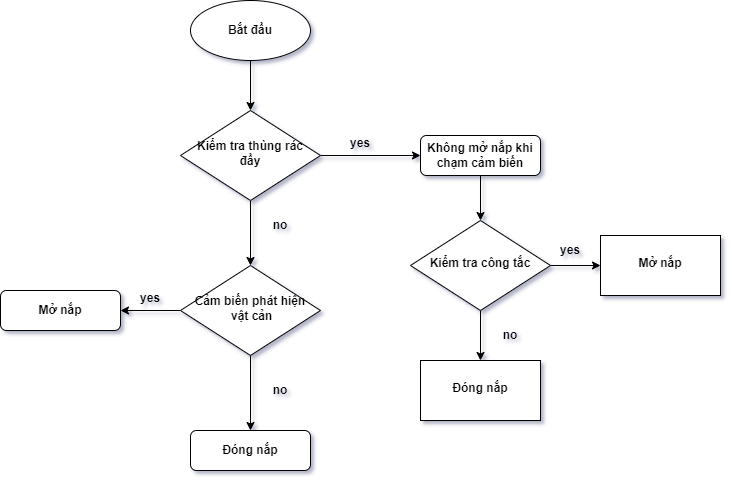

The diagram above was exported from draw.io. Its source (the exported page's mxGraphModel, read from the mxfile embedded in the PNG):
<mxGraphModel dx="1900" dy="529" grid="1" gridSize="10" guides="1" tooltips="1" connect="1" arrows="1" fold="1" page="1" pageScale="1" pageWidth="827" pageHeight="1169" math="0" shadow="0">
  <root>
    <mxCell id="WIyWlLk6GJQsqaUBKTNV-0" />
    <mxCell id="WIyWlLk6GJQsqaUBKTNV-1" parent="WIyWlLk6GJQsqaUBKTNV-0" />
    <mxCell id="qr3so2AcI5oUfp6oXOpW-17" style="edgeStyle=orthogonalEdgeStyle;rounded=0;orthogonalLoop=1;jettySize=auto;html=1;entryX=0.5;entryY=0;entryDx=0;entryDy=0;fontStyle=1" edge="1" parent="WIyWlLk6GJQsqaUBKTNV-1" source="WIyWlLk6GJQsqaUBKTNV-6" target="qr3so2AcI5oUfp6oXOpW-16">
      <mxGeometry relative="1" as="geometry">
        <mxPoint x="210" y="310" as="targetPoint" />
      </mxGeometry>
    </mxCell>
    <mxCell id="qr3so2AcI5oUfp6oXOpW-23" style="edgeStyle=orthogonalEdgeStyle;rounded=0;orthogonalLoop=1;jettySize=auto;html=1;entryX=0;entryY=0.5;entryDx=0;entryDy=0;fontStyle=1" edge="1" parent="WIyWlLk6GJQsqaUBKTNV-1" source="WIyWlLk6GJQsqaUBKTNV-6" target="WIyWlLk6GJQsqaUBKTNV-7">
      <mxGeometry relative="1" as="geometry" />
    </mxCell>
    <mxCell id="WIyWlLk6GJQsqaUBKTNV-6" value="Kiểm tra thùng rác&lt;br&gt;đầy" style="rhombus;whiteSpace=wrap;html=1;shadow=0;fontFamily=Helvetica;fontSize=12;align=center;strokeWidth=1;spacing=6;spacingTop=-4;fontStyle=1" parent="WIyWlLk6GJQsqaUBKTNV-1" vertex="1">
      <mxGeometry x="140" y="160" width="140" height="90" as="geometry" />
    </mxCell>
    <mxCell id="qr3so2AcI5oUfp6oXOpW-9" style="edgeStyle=orthogonalEdgeStyle;rounded=0;orthogonalLoop=1;jettySize=auto;html=1;entryX=0.5;entryY=0;entryDx=0;entryDy=0;fontStyle=1" edge="1" parent="WIyWlLk6GJQsqaUBKTNV-1" source="WIyWlLk6GJQsqaUBKTNV-7" target="qr3so2AcI5oUfp6oXOpW-1">
      <mxGeometry relative="1" as="geometry" />
    </mxCell>
    <mxCell id="WIyWlLk6GJQsqaUBKTNV-7" value="Không mở nắp khi chạm cảm biến" style="rounded=1;whiteSpace=wrap;html=1;fontSize=12;glass=0;strokeWidth=1;shadow=0;fontStyle=1" parent="WIyWlLk6GJQsqaUBKTNV-1" vertex="1">
      <mxGeometry x="380" y="185" width="120" height="40" as="geometry" />
    </mxCell>
    <mxCell id="WIyWlLk6GJQsqaUBKTNV-11" value="Đóng nắp" style="rounded=1;whiteSpace=wrap;html=1;fontSize=12;glass=0;strokeWidth=1;shadow=0;fontStyle=1" parent="WIyWlLk6GJQsqaUBKTNV-1" vertex="1">
      <mxGeometry x="150" y="480" width="120" height="40" as="geometry" />
    </mxCell>
    <mxCell id="WIyWlLk6GJQsqaUBKTNV-12" value="Mở nắp" style="rounded=1;whiteSpace=wrap;html=1;fontSize=12;glass=0;strokeWidth=1;shadow=0;fontStyle=1" parent="WIyWlLk6GJQsqaUBKTNV-1" vertex="1">
      <mxGeometry x="-40" y="340" width="120" height="40" as="geometry" />
    </mxCell>
    <mxCell id="qr3so2AcI5oUfp6oXOpW-11" style="edgeStyle=orthogonalEdgeStyle;rounded=0;orthogonalLoop=1;jettySize=auto;html=1;entryX=0.5;entryY=0;entryDx=0;entryDy=0;fontStyle=1" edge="1" parent="WIyWlLk6GJQsqaUBKTNV-1" source="qr3so2AcI5oUfp6oXOpW-0" target="WIyWlLk6GJQsqaUBKTNV-6">
      <mxGeometry relative="1" as="geometry" />
    </mxCell>
    <mxCell id="qr3so2AcI5oUfp6oXOpW-0" value="Bắt đầu" style="ellipse;whiteSpace=wrap;html=1;fontStyle=1" vertex="1" parent="WIyWlLk6GJQsqaUBKTNV-1">
      <mxGeometry x="150" y="50" width="120" height="60" as="geometry" />
    </mxCell>
    <mxCell id="qr3so2AcI5oUfp6oXOpW-6" value="" style="edgeStyle=orthogonalEdgeStyle;rounded=0;orthogonalLoop=1;jettySize=auto;html=1;fontStyle=1" edge="1" parent="WIyWlLk6GJQsqaUBKTNV-1" source="qr3so2AcI5oUfp6oXOpW-1" target="qr3so2AcI5oUfp6oXOpW-5">
      <mxGeometry relative="1" as="geometry" />
    </mxCell>
    <mxCell id="qr3so2AcI5oUfp6oXOpW-15" value="" style="edgeStyle=orthogonalEdgeStyle;rounded=0;orthogonalLoop=1;jettySize=auto;html=1;fontStyle=1" edge="1" parent="WIyWlLk6GJQsqaUBKTNV-1" source="qr3so2AcI5oUfp6oXOpW-1" target="qr3so2AcI5oUfp6oXOpW-14">
      <mxGeometry relative="1" as="geometry" />
    </mxCell>
    <mxCell id="qr3so2AcI5oUfp6oXOpW-1" value="Kiểm tra công tắc" style="rhombus;whiteSpace=wrap;html=1;shadow=0;fontFamily=Helvetica;fontSize=12;align=center;strokeWidth=1;spacing=6;spacingTop=-4;fontStyle=1" vertex="1" parent="WIyWlLk6GJQsqaUBKTNV-1">
      <mxGeometry x="370" y="270" width="140" height="90" as="geometry" />
    </mxCell>
    <mxCell id="qr3so2AcI5oUfp6oXOpW-5" value="Mở nắp" style="whiteSpace=wrap;html=1;shadow=0;strokeWidth=1;spacing=6;spacingTop=-4;fontStyle=1" vertex="1" parent="WIyWlLk6GJQsqaUBKTNV-1">
      <mxGeometry x="560" y="285" width="120" height="60" as="geometry" />
    </mxCell>
    <mxCell id="qr3so2AcI5oUfp6oXOpW-12" value="yes" style="text;html=1;strokeColor=none;fillColor=none;align=center;verticalAlign=middle;whiteSpace=wrap;rounded=0;fontStyle=1" vertex="1" parent="WIyWlLk6GJQsqaUBKTNV-1">
      <mxGeometry x="500" y="285" width="60" height="30" as="geometry" />
    </mxCell>
    <mxCell id="qr3so2AcI5oUfp6oXOpW-14" value="Đóng nắp" style="whiteSpace=wrap;html=1;shadow=0;strokeWidth=1;spacing=6;spacingTop=-4;fontStyle=1" vertex="1" parent="WIyWlLk6GJQsqaUBKTNV-1">
      <mxGeometry x="380" y="410" width="120" height="60" as="geometry" />
    </mxCell>
    <mxCell id="qr3so2AcI5oUfp6oXOpW-18" style="edgeStyle=orthogonalEdgeStyle;rounded=0;orthogonalLoop=1;jettySize=auto;html=1;fontStyle=1" edge="1" parent="WIyWlLk6GJQsqaUBKTNV-1" source="qr3so2AcI5oUfp6oXOpW-16">
      <mxGeometry relative="1" as="geometry">
        <mxPoint x="210" y="480" as="targetPoint" />
      </mxGeometry>
    </mxCell>
    <mxCell id="qr3so2AcI5oUfp6oXOpW-19" style="edgeStyle=orthogonalEdgeStyle;rounded=0;orthogonalLoop=1;jettySize=auto;html=1;entryX=1;entryY=0.5;entryDx=0;entryDy=0;fontStyle=1" edge="1" parent="WIyWlLk6GJQsqaUBKTNV-1" source="qr3so2AcI5oUfp6oXOpW-16" target="WIyWlLk6GJQsqaUBKTNV-12">
      <mxGeometry relative="1" as="geometry">
        <mxPoint x="90" y="360" as="targetPoint" />
      </mxGeometry>
    </mxCell>
    <mxCell id="qr3so2AcI5oUfp6oXOpW-16" value="Cảm biến phát hiện&lt;br&gt;&amp;nbsp;vật cản" style="rhombus;whiteSpace=wrap;html=1;shadow=0;fontFamily=Helvetica;fontSize=12;align=center;strokeWidth=1;spacing=6;spacingTop=-4;fontStyle=1" vertex="1" parent="WIyWlLk6GJQsqaUBKTNV-1">
      <mxGeometry x="140" y="315" width="140" height="90" as="geometry" />
    </mxCell>
    <mxCell id="qr3so2AcI5oUfp6oXOpW-20" value="no" style="text;html=1;strokeColor=none;fillColor=none;align=center;verticalAlign=middle;whiteSpace=wrap;rounded=0;fontStyle=1" vertex="1" parent="WIyWlLk6GJQsqaUBKTNV-1">
      <mxGeometry x="440" y="370" width="60" height="30" as="geometry" />
    </mxCell>
    <mxCell id="qr3so2AcI5oUfp6oXOpW-21" value="no" style="text;html=1;strokeColor=none;fillColor=none;align=center;verticalAlign=middle;whiteSpace=wrap;rounded=0;fontStyle=1" vertex="1" parent="WIyWlLk6GJQsqaUBKTNV-1">
      <mxGeometry x="210" y="425" width="60" height="30" as="geometry" />
    </mxCell>
    <mxCell id="qr3so2AcI5oUfp6oXOpW-22" value="yes" style="text;html=1;strokeColor=none;fillColor=none;align=center;verticalAlign=middle;whiteSpace=wrap;rounded=0;fontStyle=1" vertex="1" parent="WIyWlLk6GJQsqaUBKTNV-1">
      <mxGeometry x="80" y="335" width="60" height="25" as="geometry" />
    </mxCell>
    <mxCell id="qr3so2AcI5oUfp6oXOpW-24" value="yes" style="text;html=1;strokeColor=none;fillColor=none;align=center;verticalAlign=middle;whiteSpace=wrap;rounded=0;fontStyle=1" vertex="1" parent="WIyWlLk6GJQsqaUBKTNV-1">
      <mxGeometry x="290" y="180" width="60" height="25" as="geometry" />
    </mxCell>
    <mxCell id="qr3so2AcI5oUfp6oXOpW-25" value="no" style="text;html=1;strokeColor=none;fillColor=none;align=center;verticalAlign=middle;whiteSpace=wrap;rounded=0;fontStyle=1" vertex="1" parent="WIyWlLk6GJQsqaUBKTNV-1">
      <mxGeometry x="210" y="260" width="60" height="30" as="geometry" />
    </mxCell>
  </root>
</mxGraphModel>